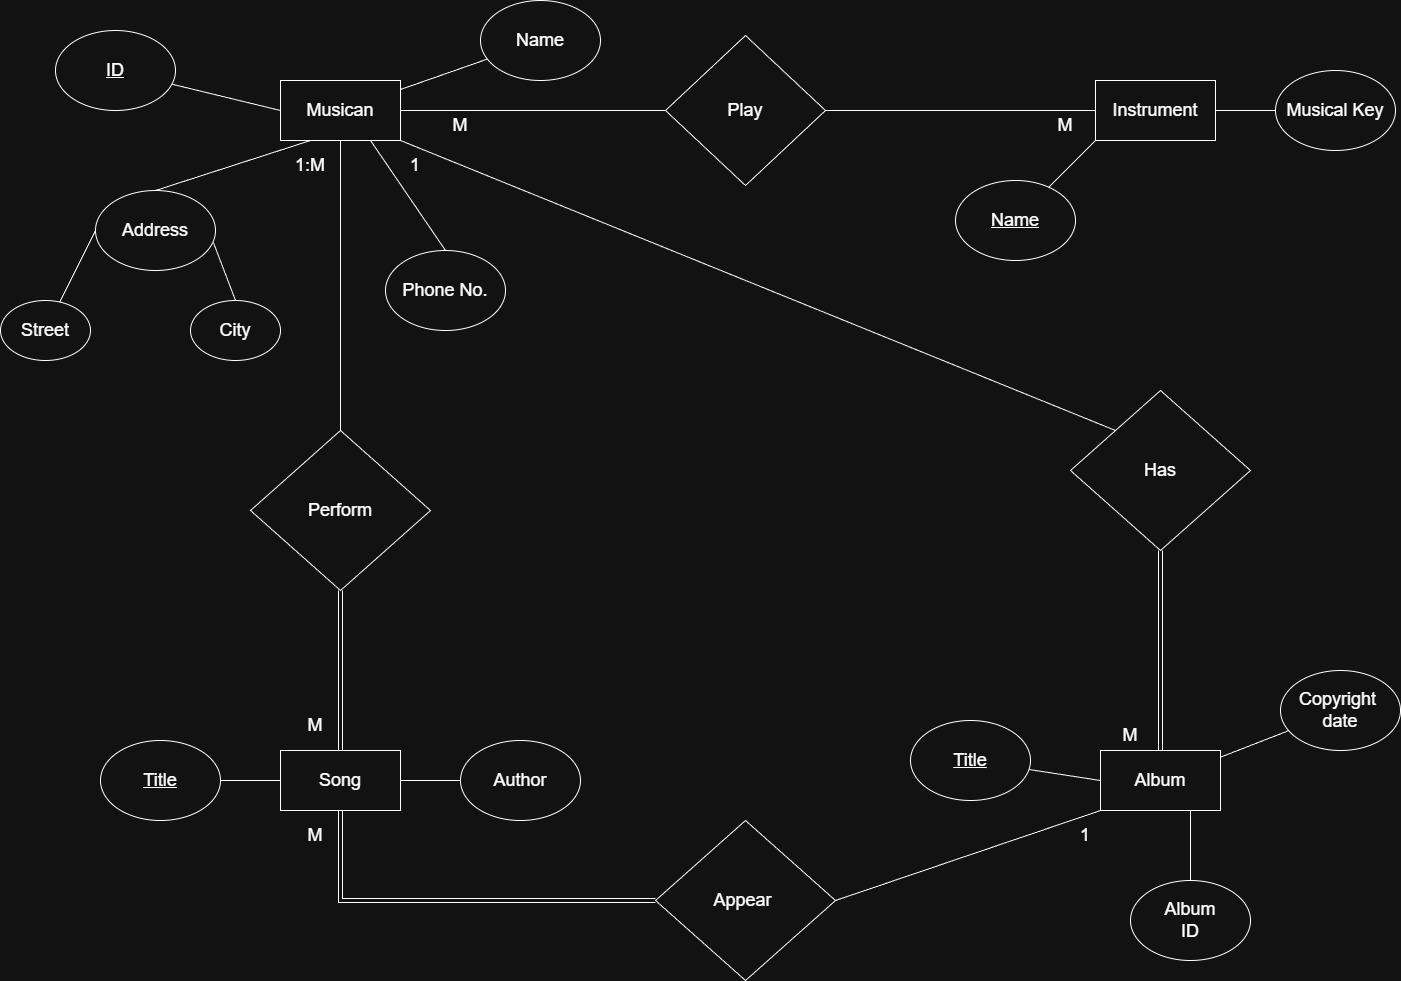

The diagram above was exported from draw.io. Its source (the exported page's mxGraphModel, read from the mxfile embedded in the PNG):
<mxGraphModel dx="2100" dy="578" grid="1" gridSize="10" guides="1" tooltips="1" connect="1" arrows="1" fold="1" page="1" pageScale="1" pageWidth="827" pageHeight="1169" math="0" shadow="0">
  <root>
    <mxCell id="0" />
    <mxCell id="1" parent="0" />
    <mxCell id="30tQRqjezOa7Jorfz9Lf-5" parent="1" style="rounded=0;whiteSpace=wrap;html=1;" value="&lt;font style=&quot;font-size: 18px;&quot;&gt;Musican&lt;/font&gt;" vertex="1">
      <mxGeometry height="60" width="120" x="-335" y="90" as="geometry" />
    </mxCell>
    <mxCell id="30tQRqjezOa7Jorfz9Lf-9" parent="1" style="ellipse;whiteSpace=wrap;html=1;" value="&lt;span style=&quot;font-size: 18px;&quot;&gt;&lt;u&gt;ID&lt;/u&gt;&lt;/span&gt;" vertex="1">
      <mxGeometry height="80" width="120" x="-560" y="40" as="geometry" />
    </mxCell>
    <mxCell id="30tQRqjezOa7Jorfz9Lf-10" parent="1" style="ellipse;whiteSpace=wrap;html=1;" value="&lt;font style=&quot;font-size: 18px;&quot;&gt;Address&lt;/font&gt;" vertex="1">
      <mxGeometry height="80" width="120" x="-520" y="200" as="geometry" />
    </mxCell>
    <mxCell id="30tQRqjezOa7Jorfz9Lf-11" parent="1" style="ellipse;whiteSpace=wrap;html=1;" value="&lt;font style=&quot;font-size: 18px;&quot;&gt;Phone No.&lt;/font&gt;" vertex="1">
      <mxGeometry height="80" width="120" x="-230" y="260" as="geometry" />
    </mxCell>
    <mxCell id="30tQRqjezOa7Jorfz9Lf-12" parent="1" style="ellipse;whiteSpace=wrap;html=1;" value="&lt;font style=&quot;font-size: 18px;&quot;&gt;Name&lt;/font&gt;" vertex="1">
      <mxGeometry height="80" width="120" x="-135" y="10" as="geometry" />
    </mxCell>
    <mxCell id="30tQRqjezOa7Jorfz9Lf-15" parent="1" style="ellipse;whiteSpace=wrap;html=1;" value="&lt;font style=&quot;font-size: 18px;&quot;&gt;City&lt;/font&gt;" vertex="1">
      <mxGeometry height="60" width="90" x="-425" y="310" as="geometry" />
    </mxCell>
    <mxCell id="30tQRqjezOa7Jorfz9Lf-16" parent="1" style="ellipse;whiteSpace=wrap;html=1;" value="&lt;font style=&quot;font-size: 18px;&quot;&gt;Street&lt;/font&gt;" vertex="1">
      <mxGeometry height="60" width="90" x="-615" y="310" as="geometry" />
    </mxCell>
    <mxCell id="30tQRqjezOa7Jorfz9Lf-26" edge="1" parent="1" source="30tQRqjezOa7Jorfz9Lf-15" style="endArrow=none;html=1;rounded=0;entryX=0.982;entryY=0.649;entryDx=0;entryDy=0;exitX=0.5;exitY=0;exitDx=0;exitDy=0;entryPerimeter=0;" target="30tQRqjezOa7Jorfz9Lf-10" value="">
      <mxGeometry height="50" relative="1" width="50" as="geometry">
        <mxPoint x="-105" y="460" as="sourcePoint" />
        <mxPoint x="-55" y="410" as="targetPoint" />
      </mxGeometry>
    </mxCell>
    <mxCell id="30tQRqjezOa7Jorfz9Lf-27" edge="1" parent="1" source="30tQRqjezOa7Jorfz9Lf-16" style="endArrow=none;html=1;rounded=0;entryX=0;entryY=0.5;entryDx=0;entryDy=0;" target="30tQRqjezOa7Jorfz9Lf-10" value="">
      <mxGeometry height="50" relative="1" width="50" as="geometry">
        <mxPoint x="-570" y="269.28932188134524" as="sourcePoint" />
        <mxPoint x="-570" y="219.28932188134524" as="targetPoint" />
      </mxGeometry>
    </mxCell>
    <mxCell id="30tQRqjezOa7Jorfz9Lf-29" edge="1" parent="1" source="30tQRqjezOa7Jorfz9Lf-10" style="endArrow=none;html=1;rounded=0;entryX=0.25;entryY=1;entryDx=0;entryDy=0;exitX=0.5;exitY=0;exitDx=0;exitDy=0;" target="30tQRqjezOa7Jorfz9Lf-5" value="">
      <mxGeometry height="50" relative="1" width="50" as="geometry">
        <mxPoint x="-375" y="200" as="sourcePoint" />
        <mxPoint x="-335" y="160" as="targetPoint" />
      </mxGeometry>
    </mxCell>
    <mxCell id="30tQRqjezOa7Jorfz9Lf-30" edge="1" parent="1" source="30tQRqjezOa7Jorfz9Lf-9" style="endArrow=none;html=1;rounded=0;entryX=0;entryY=0.5;entryDx=0;entryDy=0;" target="30tQRqjezOa7Jorfz9Lf-5" value="">
      <mxGeometry height="50" relative="1" width="50" as="geometry">
        <mxPoint x="-395" y="150" as="sourcePoint" />
        <mxPoint x="-365" y="80" as="targetPoint" />
      </mxGeometry>
    </mxCell>
    <mxCell id="30tQRqjezOa7Jorfz9Lf-31" edge="1" parent="1" source="30tQRqjezOa7Jorfz9Lf-5" style="endArrow=none;html=1;rounded=0;" target="30tQRqjezOa7Jorfz9Lf-12" value="">
      <mxGeometry height="50" relative="1" width="50" as="geometry">
        <mxPoint x="-215" y="150" as="sourcePoint" />
        <mxPoint x="-185" y="100" as="targetPoint" />
      </mxGeometry>
    </mxCell>
    <mxCell id="30tQRqjezOa7Jorfz9Lf-32" edge="1" parent="1" source="30tQRqjezOa7Jorfz9Lf-11" style="endArrow=none;html=1;rounded=0;exitX=0.5;exitY=0;exitDx=0;exitDy=0;entryX=0.75;entryY=1;entryDx=0;entryDy=0;" target="30tQRqjezOa7Jorfz9Lf-5" value="">
      <mxGeometry height="50" relative="1" width="50" as="geometry">
        <mxPoint x="-75" y="230" as="sourcePoint" />
        <mxPoint x="-25" y="180" as="targetPoint" />
      </mxGeometry>
    </mxCell>
    <mxCell id="30tQRqjezOa7Jorfz9Lf-33" parent="1" style="rounded=0;whiteSpace=wrap;html=1;" value="&lt;font style=&quot;font-size: 18px;&quot;&gt;Instrument&lt;/font&gt;" vertex="1">
      <mxGeometry height="60" width="120" x="480" y="90" as="geometry" />
    </mxCell>
    <mxCell id="30tQRqjezOa7Jorfz9Lf-34" parent="1" style="ellipse;whiteSpace=wrap;html=1;" value="&lt;u&gt;&lt;font style=&quot;font-size: 18px;&quot;&gt;Name&lt;/font&gt;&lt;/u&gt;" vertex="1">
      <mxGeometry height="80" width="120" x="340" y="190" as="geometry" />
    </mxCell>
    <mxCell id="30tQRqjezOa7Jorfz9Lf-37" parent="1" style="ellipse;whiteSpace=wrap;html=1;" value="&lt;font style=&quot;font-size: 18px;&quot;&gt;Musical Key&lt;/font&gt;" vertex="1">
      <mxGeometry height="80" width="120" x="660" y="80" as="geometry" />
    </mxCell>
    <mxCell id="30tQRqjezOa7Jorfz9Lf-44" edge="1" parent="1" source="30tQRqjezOa7Jorfz9Lf-34" style="endArrow=none;html=1;rounded=0;entryX=0;entryY=1;entryDx=0;entryDy=0;" target="30tQRqjezOa7Jorfz9Lf-33" value="">
      <mxGeometry height="50" relative="1" width="50" as="geometry">
        <mxPoint x="420" y="170" as="sourcePoint" />
        <mxPoint x="450" y="100" as="targetPoint" />
      </mxGeometry>
    </mxCell>
    <mxCell id="30tQRqjezOa7Jorfz9Lf-45" edge="1" parent="1" source="30tQRqjezOa7Jorfz9Lf-33" style="endArrow=none;html=1;rounded=0;" target="30tQRqjezOa7Jorfz9Lf-37" value="">
      <mxGeometry height="50" relative="1" width="50" as="geometry">
        <mxPoint x="600" y="170" as="sourcePoint" />
        <mxPoint x="630" y="120" as="targetPoint" />
      </mxGeometry>
    </mxCell>
    <mxCell id="30tQRqjezOa7Jorfz9Lf-47" parent="1" style="rounded=0;whiteSpace=wrap;html=1;" value="&lt;font style=&quot;font-size: 18px;&quot;&gt;Album&lt;/font&gt;" vertex="1">
      <mxGeometry height="60" width="120" x="485" y="760" as="geometry" />
    </mxCell>
    <mxCell id="30tQRqjezOa7Jorfz9Lf-48" parent="1" style="ellipse;whiteSpace=wrap;html=1;" value="&lt;span style=&quot;font-size: 18px;&quot;&gt;&lt;u&gt;Title&lt;/u&gt;&lt;/span&gt;" vertex="1">
      <mxGeometry height="80" width="120" x="295" y="730" as="geometry" />
    </mxCell>
    <mxCell id="30tQRqjezOa7Jorfz9Lf-50" parent="1" style="ellipse;whiteSpace=wrap;html=1;" value="&lt;font style=&quot;font-size: 18px;&quot;&gt;Album&lt;/font&gt;&lt;div&gt;&lt;font style=&quot;font-size: 18px;&quot;&gt;ID&lt;/font&gt;&lt;/div&gt;" vertex="1">
      <mxGeometry height="80" width="120" x="515" y="890" as="geometry" />
    </mxCell>
    <mxCell id="30tQRqjezOa7Jorfz9Lf-51" parent="1" style="ellipse;whiteSpace=wrap;html=1;" value="&lt;font style=&quot;font-size: 18px;&quot;&gt;Copyright&amp;nbsp;&lt;/font&gt;&lt;div&gt;&lt;font style=&quot;font-size: 18px;&quot;&gt;date&lt;/font&gt;&lt;/div&gt;" vertex="1">
      <mxGeometry height="80" width="120" x="665" y="680" as="geometry" />
    </mxCell>
    <mxCell id="30tQRqjezOa7Jorfz9Lf-57" edge="1" parent="1" source="30tQRqjezOa7Jorfz9Lf-48" style="endArrow=none;html=1;rounded=0;entryX=0;entryY=0.5;entryDx=0;entryDy=0;" target="30tQRqjezOa7Jorfz9Lf-47" value="">
      <mxGeometry height="50" relative="1" width="50" as="geometry">
        <mxPoint x="425" y="820" as="sourcePoint" />
        <mxPoint x="455" y="750" as="targetPoint" />
      </mxGeometry>
    </mxCell>
    <mxCell id="30tQRqjezOa7Jorfz9Lf-58" edge="1" parent="1" source="30tQRqjezOa7Jorfz9Lf-47" style="endArrow=none;html=1;rounded=0;" target="30tQRqjezOa7Jorfz9Lf-51" value="">
      <mxGeometry height="50" relative="1" width="50" as="geometry">
        <mxPoint x="605" y="820" as="sourcePoint" />
        <mxPoint x="635" y="770" as="targetPoint" />
      </mxGeometry>
    </mxCell>
    <mxCell id="30tQRqjezOa7Jorfz9Lf-59" edge="1" parent="1" source="30tQRqjezOa7Jorfz9Lf-50" style="endArrow=none;html=1;rounded=0;exitX=0.5;exitY=0;exitDx=0;exitDy=0;entryX=0.75;entryY=1;entryDx=0;entryDy=0;" target="30tQRqjezOa7Jorfz9Lf-47" value="">
      <mxGeometry height="50" relative="1" width="50" as="geometry">
        <mxPoint x="745" y="900" as="sourcePoint" />
        <mxPoint x="795" y="850" as="targetPoint" />
      </mxGeometry>
    </mxCell>
    <mxCell id="30tQRqjezOa7Jorfz9Lf-60" parent="1" style="rounded=0;whiteSpace=wrap;html=1;" value="&lt;font style=&quot;font-size: 18px;&quot;&gt;Song&lt;/font&gt;" vertex="1">
      <mxGeometry height="60" width="120" x="-335" y="760" as="geometry" />
    </mxCell>
    <mxCell id="30tQRqjezOa7Jorfz9Lf-61" parent="1" style="ellipse;whiteSpace=wrap;html=1;" value="&lt;u&gt;&lt;font style=&quot;font-size: 18px;&quot;&gt;Title&lt;/font&gt;&lt;/u&gt;" vertex="1">
      <mxGeometry height="80" width="120" x="-515" y="750" as="geometry" />
    </mxCell>
    <mxCell id="30tQRqjezOa7Jorfz9Lf-62" parent="1" style="ellipse;whiteSpace=wrap;html=1;" value="&lt;font style=&quot;font-size: 18px;&quot;&gt;Author&lt;/font&gt;" vertex="1">
      <mxGeometry height="80" width="120" x="-155" y="750" as="geometry" />
    </mxCell>
    <mxCell id="30tQRqjezOa7Jorfz9Lf-63" edge="1" parent="1" source="30tQRqjezOa7Jorfz9Lf-61" style="endArrow=none;html=1;rounded=0;entryX=0;entryY=0.5;entryDx=0;entryDy=0;" target="30tQRqjezOa7Jorfz9Lf-60" value="">
      <mxGeometry height="50" relative="1" width="50" as="geometry">
        <mxPoint x="-395" y="840" as="sourcePoint" />
        <mxPoint x="-365" y="770" as="targetPoint" />
      </mxGeometry>
    </mxCell>
    <mxCell id="30tQRqjezOa7Jorfz9Lf-64" edge="1" parent="1" source="30tQRqjezOa7Jorfz9Lf-60" style="endArrow=none;html=1;rounded=0;" target="30tQRqjezOa7Jorfz9Lf-62" value="">
      <mxGeometry height="50" relative="1" width="50" as="geometry">
        <mxPoint x="-215" y="840" as="sourcePoint" />
        <mxPoint x="-185" y="790" as="targetPoint" />
      </mxGeometry>
    </mxCell>
    <mxCell id="30tQRqjezOa7Jorfz9Lf-66" edge="1" parent="1" source="30tQRqjezOa7Jorfz9Lf-5" style="endArrow=none;html=1;rounded=0;exitX=1;exitY=0.5;exitDx=0;exitDy=0;entryX=0;entryY=0.5;entryDx=0;entryDy=0;" target="30tQRqjezOa7Jorfz9Lf-67" value="">
      <mxGeometry height="50" relative="1" width="50" as="geometry">
        <mxPoint x="10" y="160" as="sourcePoint" />
        <mxPoint x="50" y="130" as="targetPoint" />
      </mxGeometry>
    </mxCell>
    <mxCell id="30tQRqjezOa7Jorfz9Lf-67" parent="1" style="rhombus;whiteSpace=wrap;html=1;" value="&lt;font style=&quot;font-size: 18px;&quot;&gt;Play&lt;/font&gt;" vertex="1">
      <mxGeometry height="150" width="160" x="50" y="45" as="geometry" />
    </mxCell>
    <mxCell id="30tQRqjezOa7Jorfz9Lf-83" edge="1" parent="1" source="30tQRqjezOa7Jorfz9Lf-68" style="edgeStyle=orthogonalEdgeStyle;shape=link;rounded=0;orthogonalLoop=1;jettySize=auto;html=1;exitX=0.5;exitY=1;exitDx=0;exitDy=0;entryX=0.5;entryY=0;entryDx=0;entryDy=0;" target="30tQRqjezOa7Jorfz9Lf-60">
      <mxGeometry relative="1" as="geometry" />
    </mxCell>
    <mxCell id="30tQRqjezOa7Jorfz9Lf-68" parent="1" style="rhombus;whiteSpace=wrap;html=1;" value="&lt;font style=&quot;font-size: 18px;&quot;&gt;Perform&lt;/font&gt;" vertex="1">
      <mxGeometry height="160" width="180" x="-365" y="440" as="geometry" />
    </mxCell>
    <mxCell id="30tQRqjezOa7Jorfz9Lf-89" edge="1" parent="1" source="30tQRqjezOa7Jorfz9Lf-69" style="edgeStyle=orthogonalEdgeStyle;shape=link;rounded=0;orthogonalLoop=1;jettySize=auto;html=1;exitX=0.5;exitY=1;exitDx=0;exitDy=0;entryX=0.5;entryY=0;entryDx=0;entryDy=0;" target="30tQRqjezOa7Jorfz9Lf-47">
      <mxGeometry relative="1" as="geometry" />
    </mxCell>
    <mxCell id="30tQRqjezOa7Jorfz9Lf-69" parent="1" style="rhombus;whiteSpace=wrap;html=1;" value="&lt;font style=&quot;font-size: 18px;&quot;&gt;Has&lt;/font&gt;" vertex="1">
      <mxGeometry height="160" width="180" x="455" y="400" as="geometry" />
    </mxCell>
    <mxCell id="30tQRqjezOa7Jorfz9Lf-77" edge="1" parent="1" source="30tQRqjezOa7Jorfz9Lf-67" style="endArrow=none;html=1;rounded=0;exitX=1;exitY=0.5;exitDx=0;exitDy=0;entryX=0;entryY=0.5;entryDx=0;entryDy=0;" target="30tQRqjezOa7Jorfz9Lf-33" value="">
      <mxGeometry height="50" relative="1" width="50" as="geometry">
        <mxPoint x="280" y="120" as="sourcePoint" />
        <mxPoint x="330" y="70" as="targetPoint" />
      </mxGeometry>
    </mxCell>
    <mxCell id="30tQRqjezOa7Jorfz9Lf-79" edge="1" parent="1" source="30tQRqjezOa7Jorfz9Lf-78" style="edgeStyle=orthogonalEdgeStyle;shape=link;rounded=0;orthogonalLoop=1;jettySize=auto;html=1;exitX=0;exitY=0.5;exitDx=0;exitDy=0;entryX=0.5;entryY=1;entryDx=0;entryDy=0;" target="30tQRqjezOa7Jorfz9Lf-60">
      <mxGeometry relative="1" as="geometry" />
    </mxCell>
    <mxCell id="30tQRqjezOa7Jorfz9Lf-78" parent="1" style="rhombus;whiteSpace=wrap;html=1;" value="&lt;font style=&quot;font-size: 18px;&quot;&gt;Appear&amp;nbsp;&lt;/font&gt;" vertex="1">
      <mxGeometry height="160" width="180" x="40" y="830" as="geometry" />
    </mxCell>
    <mxCell id="30tQRqjezOa7Jorfz9Lf-81" edge="1" parent="1" source="30tQRqjezOa7Jorfz9Lf-78" style="endArrow=none;html=1;rounded=0;exitX=1;exitY=0.5;exitDx=0;exitDy=0;entryX=0;entryY=1;entryDx=0;entryDy=0;" target="30tQRqjezOa7Jorfz9Lf-47" value="">
      <mxGeometry height="50" relative="1" width="50" as="geometry">
        <mxPoint x="80" y="550" as="sourcePoint" />
        <mxPoint x="130" y="500" as="targetPoint" />
      </mxGeometry>
    </mxCell>
    <mxCell id="30tQRqjezOa7Jorfz9Lf-84" edge="1" parent="1" source="30tQRqjezOa7Jorfz9Lf-68" style="endArrow=none;html=1;rounded=0;exitX=0.5;exitY=0;exitDx=0;exitDy=0;entryX=0.5;entryY=1;entryDx=0;entryDy=0;" target="30tQRqjezOa7Jorfz9Lf-5" value="">
      <mxGeometry height="50" relative="1" width="50" as="geometry">
        <mxPoint x="80" y="550" as="sourcePoint" />
        <mxPoint x="130" y="500" as="targetPoint" />
      </mxGeometry>
    </mxCell>
    <mxCell id="30tQRqjezOa7Jorfz9Lf-88" edge="1" parent="1" source="30tQRqjezOa7Jorfz9Lf-5" style="endArrow=none;html=1;rounded=0;exitX=1;exitY=1;exitDx=0;exitDy=0;entryX=0;entryY=0;entryDx=0;entryDy=0;" target="30tQRqjezOa7Jorfz9Lf-69" value="">
      <mxGeometry height="50" relative="1" width="50" as="geometry">
        <mxPoint x="80" y="550" as="sourcePoint" />
        <mxPoint x="130" y="500" as="targetPoint" />
      </mxGeometry>
    </mxCell>
    <mxCell id="30tQRqjezOa7Jorfz9Lf-90" parent="1" style="text;html=1;whiteSpace=wrap;strokeColor=none;fillColor=none;align=center;verticalAlign=middle;rounded=0;" value="&lt;font style=&quot;font-size: 18px;&quot;&gt;M&lt;/font&gt;" vertex="1">
      <mxGeometry height="30" width="60" x="-185" y="120" as="geometry" />
    </mxCell>
    <mxCell id="30tQRqjezOa7Jorfz9Lf-91" parent="1" style="text;html=1;whiteSpace=wrap;strokeColor=none;fillColor=none;align=center;verticalAlign=middle;rounded=0;" value="&lt;font style=&quot;font-size: 18px;&quot;&gt;M&lt;/font&gt;" vertex="1">
      <mxGeometry height="30" width="60" x="420" y="120" as="geometry" />
    </mxCell>
    <mxCell id="30tQRqjezOa7Jorfz9Lf-92" parent="1" style="text;html=1;whiteSpace=wrap;strokeColor=none;fillColor=none;align=center;verticalAlign=middle;rounded=0;" value="&lt;font style=&quot;font-size: 18px;&quot;&gt;M&lt;/font&gt;" vertex="1">
      <mxGeometry height="30" width="60" x="-330" y="830" as="geometry" />
    </mxCell>
    <mxCell id="30tQRqjezOa7Jorfz9Lf-93" parent="1" style="text;html=1;whiteSpace=wrap;strokeColor=none;fillColor=none;align=center;verticalAlign=middle;rounded=0;" value="&lt;font style=&quot;font-size: 18px;&quot;&gt;1&lt;/font&gt;" vertex="1">
      <mxGeometry height="30" width="60" x="440" y="830" as="geometry" />
    </mxCell>
    <mxCell id="30tQRqjezOa7Jorfz9Lf-94" parent="1" style="text;html=1;whiteSpace=wrap;strokeColor=none;fillColor=none;align=center;verticalAlign=middle;rounded=0;" value="&lt;font style=&quot;font-size: 18px;&quot;&gt;1&lt;/font&gt;" vertex="1">
      <mxGeometry height="30" width="60" x="-230" y="160" as="geometry" />
    </mxCell>
    <mxCell id="30tQRqjezOa7Jorfz9Lf-95" parent="1" style="text;html=1;whiteSpace=wrap;strokeColor=none;fillColor=none;align=center;verticalAlign=middle;rounded=0;" value="&lt;font style=&quot;font-size: 18px;&quot;&gt;1:M&lt;/font&gt;" vertex="1">
      <mxGeometry height="30" width="60" x="-335" y="160" as="geometry" />
    </mxCell>
    <mxCell id="30tQRqjezOa7Jorfz9Lf-97" parent="1" style="text;html=1;whiteSpace=wrap;strokeColor=none;fillColor=none;align=center;verticalAlign=middle;rounded=0;" value="&lt;font style=&quot;font-size: 18px;&quot;&gt;M&lt;/font&gt;" vertex="1">
      <mxGeometry height="30" width="60" x="-330" y="720" as="geometry" />
    </mxCell>
    <mxCell id="30tQRqjezOa7Jorfz9Lf-98" parent="1" style="text;html=1;whiteSpace=wrap;strokeColor=none;fillColor=none;align=center;verticalAlign=middle;rounded=0;" value="&lt;font style=&quot;font-size: 18px;&quot;&gt;M&lt;/font&gt;" vertex="1">
      <mxGeometry height="30" width="60" x="485" y="730" as="geometry" />
    </mxCell>
  </root>
</mxGraphModel>